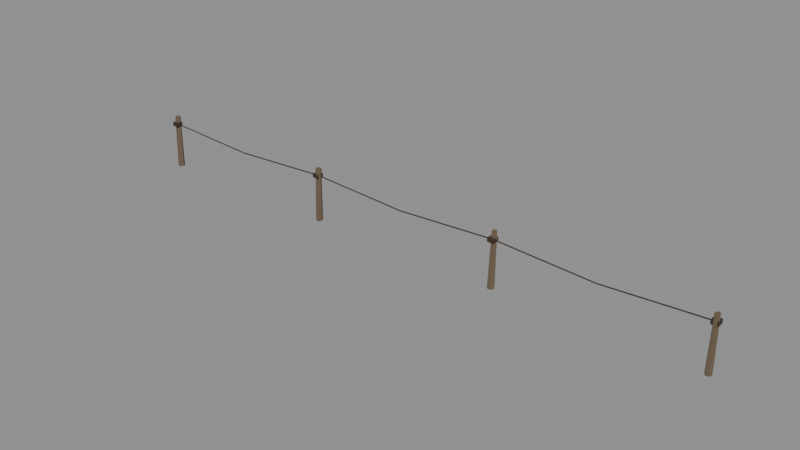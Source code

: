 # Source: estacas_caballos.blend  (saved by Blender 4.5.87; exported with 4.5.12 LTS)
import bpy
from mathutils import Matrix  # noqa: F401  (used for matrix-valued properties, if any)

bpy.ops.wm.read_factory_settings(use_empty=True)
scene = bpy.context.scene
scene.name = 'Scene'

# ---- materials (node trees are filled in below, after node groups)
mat_mate = bpy.data.materials.new('Mate')

# ---- material node trees
mat_mate.use_nodes = True; mat_mate.node_tree.nodes.clear()
_N = mat_mate.node_tree.nodes; _L = mat_mate.node_tree.links
n0 = _N.new('ShaderNodeBsdfPrincipled'); n0.name = 'Principled BSDF'; n0.location = (-200, 100)
n0.inputs[2].default_value = 1.0
n1 = _N.new('ShaderNodeOutputMaterial'); n1.name = 'Material Output'; n1.location = (200, 100)
n2 = _N.new('ShaderNodeVertexColor'); n2.name = 'Color Attribute'; n2.location = (0, 0)
n2.layer_name = 'Col'
_L.new(n0.outputs[0], n1.inputs[0])
_L.new(n2.outputs[0], n0.inputs[0])
n1.is_active_output = True

# ---- meshes
me_estacascaballos = bpy.data.meshes.new('EstacasCaballos')
me_estacascaballos.from_pydata([(0.05344, -9.642e-07, -8.594e-05), (0.02629, 0.04552, -0.001064), (-0.0246, 0.0426, -0.0009165), (-0.04759, 8.585e-07, 7.653e-05), (-0.02506, -0.04339, 0.001014), (0.02453, -0.04247, 0.0009136), (0.04359, 0.0184, 0.8199), (0.02053, 0.05167, 0.8192), (-0.01859, 0.05287, 0.8193), (-0.03935, 0.0184, 0.8201), (-0.02031, -0.01906, 0.8209), (0.02134, -0.01626, 0.8207), (-0.05, -0.05, 0.67), (-0.05, -0.05, 0.73), (-0.05, 0.05, 0.67), (-0.05, 0.05, 0.73), (0.05, -0.05, 0.67), (0.05, -0.05, 0.73), (0.05, 0.05, 0.67), (0.05, 0.05, 0.73), (3.046, 1.201e-05, -0.00156), (3.027, 0.04631, -0.0001879), (2.974, 0.04557, 0.001587), (2.952, -1.232e-05, 0.001601), (2.975, -0.04326, 0.0001755), (3.025, -0.04285, -0.001493), (3.069, -0.01261, 0.8186), (3.049, 0.02402, 0.8199), (3.009, 0.0192, 0.8211), (2.991, -0.01263, 0.8212), (3.006, -0.04959, 0.8202), (3.047, -0.04679, 0.8188), (2.95, -0.05, 0.67), (2.95, -0.05, 0.73), (2.95, 0.05, 0.67), (2.95, 0.05, 0.73), (3.05, -0.05, 0.67), (3.05, -0.05, 0.73), (3.05, 0.05, 0.67), (3.05, 0.05, 0.73), (6.055, -7.934e-06, -0.001062), (6.027, 0.04717, -0.001235), (5.977, 0.03946, -0.000146), (5.954, 6.667e-06, 0.0008925), (5.973, -0.0462, 0.00121), (6.026, -0.04534, 0.0001678), (6.057, 0.01225, 0.8192), (6.035, 0.04556, 0.8191), (5.996, 0.04763, 0.8199), (5.975, 0.01226, 0.8208), (5.996, -0.02294, 0.8209), (6.035, -0.02002, 0.8201), (5.95, -0.05, 0.67), (5.95, -0.05, 0.73), (5.95, 0.05, 0.67), (5.95, 0.05, 0.73), (6.05, -0.05, 0.67), (6.05, -0.05, 0.73), (6.05, 0.05, 0.67), (6.05, 0.05, 0.73), (9.047, 7.974e-06, -0.0005592), (9.025, 0.04367, 0.0009478), (8.976, 0.04215, 0.00149), (8.949, -8.59e-06, 0.0006024), (8.974, -0.04438, -0.0009631), (9.023, -0.03952, -0.001397), (9.046, -0.02338, 0.8196), (9.031, 0.01358, 0.8208), (8.991, 0.009567, 0.8212), (8.972, -0.0234, 0.8204), (8.988, -0.06145, 0.8192), (9.03, -0.05781, 0.8188), (8.95, -0.05, 0.67), (8.95, -0.05, 0.73), (8.95, 0.05, 0.67), (8.95, 0.05, 0.73), (9.05, -0.05, 0.67), (9.05, -0.05, 0.73), (9.05, 0.05, 0.67), (9.05, 0.05, 0.73), (-0.0005323, 9.313e-10, 0.69), (2.967e-07, 0.01, 0.7), (0.0005329, 0.0, 0.71), (2.969e-07, -0.01, 0.7), (1.499, -9.313e-10, 0.61), (1.5, 0.01, 0.62), (1.501, 0.0, 0.63), (1.5, -0.01, 0.62), (1.501, 0.0, 0.61), (1.5, 0.01, 0.62), (1.499, 0.0, 0.63), (1.5, -0.01, 0.62), (3.001, 0.0, 0.69), (3.0, 0.01, 0.7), (2.999, 1.863e-09, 0.71), (3.0, -0.01, 0.7), (2.999, -9.313e-10, 0.69), (3.0, 0.01, 0.7), (3.001, -1.863e-09, 0.71), (3.0, -0.01, 0.7), (4.499, -1.863e-09, 0.61), (4.5, 0.01, 0.62), (4.501, -1.863e-09, 0.63), (4.5, -0.01, 0.62), (4.501, 9.313e-10, 0.61), (4.5, 0.01, 0.62), (4.499, 9.313e-10, 0.63), (4.5, -0.01, 0.62), (6.001, 0.0, 0.69), (6.0, 0.01, 0.7), (5.999, -1.863e-09, 0.71), (6.0, -0.01, 0.7), (5.999, 0.0, 0.69), (6.0, 0.01, 0.7), (6.001, -1.863e-09, 0.71), (6.0, -0.01, 0.7), (7.499, -9.313e-10, 0.61), (7.5, 0.01, 0.62), (7.501, 0.0, 0.63), (7.5, -0.01, 0.62), (7.501, 1.863e-09, 0.61), (7.5, 0.01, 0.62), (7.499, 9.313e-10, 0.63), (7.5, -0.01, 0.62), (9.001, 0.0, 0.69), (9.0, 0.01, 0.7), (8.999, 0.0, 0.71), (9.0, -0.01, 0.7)], [], [(0, 1, 7, 6), (1, 2, 8, 7), (2, 3, 9, 8), (3, 4, 10, 9), (4, 5, 11, 10), (5, 0, 6, 11), (5, 4, 3, 2, 1, 0), (6, 7, 8, 9, 10, 11), (12, 13, 15, 14), (14, 15, 19, 18), (18, 19, 17, 16), (16, 17, 13, 12), (14, 18, 16, 12), (19, 15, 13, 17), (20, 21, 27, 26), (21, 22, 28, 27), (22, 23, 29, 28), (23, 24, 30, 29), (24, 25, 31, 30), (25, 20, 26, 31), (25, 24, 23, 22, 21, 20), (26, 27, 28, 29, 30, 31), (32, 33, 35, 34), (34, 35, 39, 38), (38, 39, 37, 36), (36, 37, 33, 32), (34, 38, 36, 32), (39, 35, 33, 37), (40, 41, 47, 46), (41, 42, 48, 47), (42, 43, 49, 48), (43, 44, 50, 49), (44, 45, 51, 50), (45, 40, 46, 51), (45, 44, 43, 42, 41, 40), (46, 47, 48, 49, 50, 51), (52, 53, 55, 54), (54, 55, 59, 58), (58, 59, 57, 56), (56, 57, 53, 52), (54, 58, 56, 52), (59, 55, 53, 57), (60, 61, 67, 66), (61, 62, 68, 67), (62, 63, 69, 68), (63, 64, 70, 69), (64, 65, 71, 70), (65, 60, 66, 71), (65, 64, 63, 62, 61, 60), (66, 67, 68, 69, 70, 71), (72, 73, 75, 74), (74, 75, 79, 78), (78, 79, 77, 76), (76, 77, 73, 72), (74, 78, 76, 72), (79, 75, 73, 77), (80, 81, 85, 84), (81, 82, 86, 85), (82, 83, 87, 86), (83, 80, 84, 87), (88, 89, 93, 92), (89, 90, 94, 93), (90, 91, 95, 94), (91, 88, 92, 95), (96, 97, 101, 100), (97, 98, 102, 101), (98, 99, 103, 102), (99, 96, 100, 103), (104, 105, 109, 108), (105, 106, 110, 109), (106, 107, 111, 110), (107, 104, 108, 111), (112, 113, 117, 116), (113, 114, 118, 117), (114, 115, 119, 118), (115, 112, 116, 119), (120, 121, 125, 124), (121, 122, 126, 125), (122, 123, 127, 126), (123, 120, 124, 127)])
_ca = me_estacascaballos.color_attributes.new('Col', 'FLOAT_COLOR', 'CORNER')
_ca.data.foreach_set('color', [0.1441, 0.1022, 0.0648, 1.0, 0.1441, 0.1022, 0.0648, 1.0, 0.1441, 0.1022, 0.0648, 1.0, 0.1441, 0.1022, 0.0648, 1.0, 0.1441, 0.1022, 0.0648, 1.0, 0.1441, 0.1022, 0.0648, 1.0, 0.1441, 0.1022, 0.0648, 1.0, 0.1441, 0.1022, 0.0648, 1.0, 0.1441, 0.1022, 0.0648, 1.0, 0.1441, 0.1022, 0.0648, 1.0, 0.1441, 0.1022, 0.0648, 1.0, 0.1441, 0.1022, 0.0648, 1.0, 0.1441, 0.1022, 0.0648, 1.0, 0.1441, 0.1022, 0.0648, 1.0, 0.1441, 0.1022, 0.0648, 1.0, 0.1441, 0.1022, 0.0648, 1.0, 0.1441, 0.1022, 0.0648, 1.0, 0.1441, 0.1022, 0.0648, 1.0, 0.1441, 0.1022, 0.0648, 1.0, 0.1441, 0.1022, 0.0648, 1.0, 0.1441, 0.1022, 0.0648, 1.0, 0.1441, 0.1022, 0.0648, 1.0, 0.1441, 0.1022, 0.0648, 1.0, 0.1441, 0.1022, 0.0648, 1.0, 0.1441, 0.1022, 0.0648, 1.0, 0.1441, 0.1022, 0.0648, 1.0, 0.1441, 0.1022, 0.0648, 1.0, 0.1441, 0.1022, 0.0648, 1.0, 0.1441, 0.1022, 0.0648, 1.0, 0.1441, 0.1022, 0.0648, 1.0, 0.1441, 0.1022, 0.0648, 1.0, 0.1441, 0.1022, 0.0648, 1.0, 0.1441, 0.1022, 0.0648, 1.0, 0.1441, 0.1022, 0.0648, 1.0, 0.1441, 0.1022, 0.0648, 1.0, 0.1441, 0.1022, 0.0648, 1.0, 0.04817, 0.02732, 0.016, 1.0, 0.04817, 0.02732, 0.016, 1.0, 0.04817, 0.02732, 0.016, 1.0, 0.04817, 0.02732, 0.016, 1.0, 0.04817, 0.02732, 0.016, 1.0, 0.04817, 0.02732, 0.016, 1.0, 0.04817, 0.02732, 0.016, 1.0, 0.04817, 0.02732, 0.016, 1.0, 0.04817, 0.02732, 0.016, 1.0, 0.04817, 0.02732, 0.016, 1.0, 0.04817, 0.02732, 0.016, 1.0, 0.04817, 0.02732, 0.016, 1.0, 0.04817, 0.02732, 0.016, 1.0, 0.04817, 0.02732, 0.016, 1.0, 0.04817, 0.02732, 0.016, 1.0, 0.04817, 0.02732, 0.016, 1.0, 0.04817, 0.02732, 0.016, 1.0, 0.04817, 0.02732, 0.016, 1.0, 0.04817, 0.02732, 0.016, 1.0, 0.04817, 0.02732, 0.016, 1.0, 0.04817, 0.02732, 0.016, 1.0, 0.04817, 0.02732, 0.016, 1.0, 0.04817, 0.02732, 0.016, 1.0, 0.04817, 0.02732, 0.016, 1.0, 0.1441, 0.1022, 0.0648, 1.0, 0.1441, 0.1022, 0.0648, 1.0, 0.1441, 0.1022, 0.0648, 1.0, 0.1441, 0.1022, 0.0648, 1.0, 0.1441, 0.1022, 0.0648, 1.0, 0.1441, 0.1022, 0.0648, 1.0, 0.1441, 0.1022, 0.0648, 1.0, 0.1441, 0.1022, 0.0648, 1.0, 0.1441, 0.1022, 0.0648, 1.0, 0.1441, 0.1022, 0.0648, 1.0, 0.1441, 0.1022, 0.0648, 1.0, 0.1441, 0.1022, 0.0648, 1.0, 0.1441, 0.1022, 0.0648, 1.0, 0.1441, 0.1022, 0.0648, 1.0, 0.1441, 0.1022, 0.0648, 1.0, 0.1441, 0.1022, 0.0648, 1.0, 0.1441, 0.1022, 0.0648, 1.0, 0.1441, 0.1022, 0.0648, 1.0, 0.1441, 0.1022, 0.0648, 1.0, 0.1441, 0.1022, 0.0648, 1.0, 0.1441, 0.1022, 0.0648, 1.0, 0.1441, 0.1022, 0.0648, 1.0, 0.1441, 0.1022, 0.0648, 1.0, 0.1441, 0.1022, 0.0648, 1.0, 0.1441, 0.1022, 0.0648, 1.0, 0.1441, 0.1022, 0.0648, 1.0, 0.1441, 0.1022, 0.0648, 1.0, 0.1441, 0.1022, 0.0648, 1.0, 0.1441, 0.1022, 0.0648, 1.0, 0.1441, 0.1022, 0.0648, 1.0, 0.1441, 0.1022, 0.0648, 1.0, 0.1441, 0.1022, 0.0648, 1.0, 0.1441, 0.1022, 0.0648, 1.0, 0.1441, 0.1022, 0.0648, 1.0, 0.1441, 0.1022, 0.0648, 1.0, 0.1441, 0.1022, 0.0648, 1.0, 0.04817, 0.02732, 0.016, 1.0, 0.04817, 0.02732, 0.016, 1.0, 0.04817, 0.02732, 0.016, 1.0, 0.04817, 0.02732, 0.016, 1.0, 0.04817, 0.02732, 0.016, 1.0, 0.04817, 0.02732, 0.016, 1.0, 0.04817, 0.02732, 0.016, 1.0, 0.04817, 0.02732, 0.016, 1.0, 0.04817, 0.02732, 0.016, 1.0, 0.04817, 0.02732, 0.016, 1.0, 0.04817, 0.02732, 0.016, 1.0, 0.04817, 0.02732, 0.016, 1.0, 0.04817, 0.02732, 0.016, 1.0, 0.04817, 0.02732, 0.016, 1.0, 0.04817, 0.02732, 0.016, 1.0, 0.04817, 0.02732, 0.016, 1.0, 0.04817, 0.02732, 0.016, 1.0, 0.04817, 0.02732, 0.016, 1.0, 0.04817, 0.02732, 0.016, 1.0, 0.04817, 0.02732, 0.016, 1.0, 0.04817, 0.02732, 0.016, 1.0, 0.04817, 0.02732, 0.016, 1.0, 0.04817, 0.02732, 0.016, 1.0, 0.04817, 0.02732, 0.016, 1.0, 0.1441, 0.1022, 0.0648, 1.0, 0.1441, 0.1022, 0.0648, 1.0, 0.1441, 0.1022, 0.0648, 1.0, 0.1441, 0.1022, 0.0648, 1.0, 0.1441, 0.1022, 0.0648, 1.0, 0.1441, 0.1022, 0.0648, 1.0, 0.1441, 0.1022, 0.0648, 1.0, 0.1441, 0.1022, 0.0648, 1.0, 0.1441, 0.1022, 0.0648, 1.0, 0.1441, 0.1022, 0.0648, 1.0, 0.1441, 0.1022, 0.0648, 1.0, 0.1441, 0.1022, 0.0648, 1.0, 0.1441, 0.1022, 0.0648, 1.0, 0.1441, 0.1022, 0.0648, 1.0, 0.1441, 0.1022, 0.0648, 1.0, 0.1441, 0.1022, 0.0648, 1.0, 0.1441, 0.1022, 0.0648, 1.0, 0.1441, 0.1022, 0.0648, 1.0, 0.1441, 0.1022, 0.0648, 1.0, 0.1441, 0.1022, 0.0648, 1.0, 0.1441, 0.1022, 0.0648, 1.0, 0.1441, 0.1022, 0.0648, 1.0, 0.1441, 0.1022, 0.0648, 1.0, 0.1441, 0.1022, 0.0648, 1.0, 0.1441, 0.1022, 0.0648, 1.0, 0.1441, 0.1022, 0.0648, 1.0, 0.1441, 0.1022, 0.0648, 1.0, 0.1441, 0.1022, 0.0648, 1.0, 0.1441, 0.1022, 0.0648, 1.0, 0.1441, 0.1022, 0.0648, 1.0, 0.1441, 0.1022, 0.0648, 1.0, 0.1441, 0.1022, 0.0648, 1.0, 0.1441, 0.1022, 0.0648, 1.0, 0.1441, 0.1022, 0.0648, 1.0, 0.1441, 0.1022, 0.0648, 1.0, 0.1441, 0.1022, 0.0648, 1.0, 0.04817, 0.02732, 0.016, 1.0, 0.04817, 0.02732, 0.016, 1.0, 0.04817, 0.02732, 0.016, 1.0, 0.04817, 0.02732, 0.016, 1.0, 0.04817, 0.02732, 0.016, 1.0, 0.04817, 0.02732, 0.016, 1.0, 0.04817, 0.02732, 0.016, 1.0, 0.04817, 0.02732, 0.016, 1.0, 0.04817, 0.02732, 0.016, 1.0, 0.04817, 0.02732, 0.016, 1.0, 0.04817, 0.02732, 0.016, 1.0, 0.04817, 0.02732, 0.016, 1.0, 0.04817, 0.02732, 0.016, 1.0, 0.04817, 0.02732, 0.016, 1.0, 0.04817, 0.02732, 0.016, 1.0, 0.04817, 0.02732, 0.016, 1.0, 0.04817, 0.02732, 0.016, 1.0, 0.04817, 0.02732, 0.016, 1.0, 0.04817, 0.02732, 0.016, 1.0, 0.04817, 0.02732, 0.016, 1.0, 0.04817, 0.02732, 0.016, 1.0, 0.04817, 0.02732, 0.016, 1.0, 0.04817, 0.02732, 0.016, 1.0, 0.04817, 0.02732, 0.016, 1.0, 0.1441, 0.1022, 0.0648, 1.0, 0.1441, 0.1022, 0.0648, 1.0, 0.1441, 0.1022, 0.0648, 1.0, 0.1441, 0.1022, 0.0648, 1.0, 0.1441, 0.1022, 0.0648, 1.0, 0.1441, 0.1022, 0.0648, 1.0, 0.1441, 0.1022, 0.0648, 1.0, 0.1441, 0.1022, 0.0648, 1.0, 0.1441, 0.1022, 0.0648, 1.0, 0.1441, 0.1022, 0.0648, 1.0, 0.1441, 0.1022, 0.0648, 1.0, 0.1441, 0.1022, 0.0648, 1.0, 0.1441, 0.1022, 0.0648, 1.0, 0.1441, 0.1022, 0.0648, 1.0, 0.1441, 0.1022, 0.0648, 1.0, 0.1441, 0.1022, 0.0648, 1.0, 0.1441, 0.1022, 0.0648, 1.0, 0.1441, 0.1022, 0.0648, 1.0, 0.1441, 0.1022, 0.0648, 1.0, 0.1441, 0.1022, 0.0648, 1.0, 0.1441, 0.1022, 0.0648, 1.0, 0.1441, 0.1022, 0.0648, 1.0, 0.1441, 0.1022, 0.0648, 1.0, 0.1441, 0.1022, 0.0648, 1.0, 0.1441, 0.1022, 0.0648, 1.0, 0.1441, 0.1022, 0.0648, 1.0, 0.1441, 0.1022, 0.0648, 1.0, 0.1441, 0.1022, 0.0648, 1.0, 0.1441, 0.1022, 0.0648, 1.0, 0.1441, 0.1022, 0.0648, 1.0, 0.1441, 0.1022, 0.0648, 1.0, 0.1441, 0.1022, 0.0648, 1.0, 0.1441, 0.1022, 0.0648, 1.0, 0.1441, 0.1022, 0.0648, 1.0, 0.1441, 0.1022, 0.0648, 1.0, 0.1441, 0.1022, 0.0648, 1.0, 0.04817, 0.02732, 0.016, 1.0, 0.04817, 0.02732, 0.016, 1.0, 0.04817, 0.02732, 0.016, 1.0, 0.04817, 0.02732, 0.016, 1.0, 0.04817, 0.02732, 0.016, 1.0, 0.04817, 0.02732, 0.016, 1.0, 0.04817, 0.02732, 0.016, 1.0, 0.04817, 0.02732, 0.016, 1.0, 0.04817, 0.02732, 0.016, 1.0, 0.04817, 0.02732, 0.016, 1.0, 0.04817, 0.02732, 0.016, 1.0, 0.04817, 0.02732, 0.016, 1.0, 0.04817, 0.02732, 0.016, 1.0, 0.04817, 0.02732, 0.016, 1.0, 0.04817, 0.02732, 0.016, 1.0, 0.04817, 0.02732, 0.016, 1.0, 0.04817, 0.02732, 0.016, 1.0, 0.04817, 0.02732, 0.016, 1.0, 0.04817, 0.02732, 0.016, 1.0, 0.04817, 0.02732, 0.016, 1.0, 0.04817, 0.02732, 0.016, 1.0, 0.04817, 0.02732, 0.016, 1.0, 0.04817, 0.02732, 0.016, 1.0, 0.04817, 0.02732, 0.016, 1.0, 0.04817, 0.02732, 0.016, 1.0, 0.04817, 0.02732, 0.016, 1.0, 0.04817, 0.02732, 0.016, 1.0, 0.04817, 0.02732, 0.016, 1.0, 0.04817, 0.02732, 0.016, 1.0, 0.04817, 0.02732, 0.016, 1.0, 0.04817, 0.02732, 0.016, 1.0, 0.04817, 0.02732, 0.016, 1.0, 0.04817, 0.02732, 0.016, 1.0, 0.04817, 0.02732, 0.016, 1.0, 0.04817, 0.02732, 0.016, 1.0, 0.04817, 0.02732, 0.016, 1.0, 0.04817, 0.02732, 0.016, 1.0, 0.04817, 0.02732, 0.016, 1.0, 0.04817, 0.02732, 0.016, 1.0, 0.04817, 0.02732, 0.016, 1.0, 0.04817, 0.02732, 0.016, 1.0, 0.04817, 0.02732, 0.016, 1.0, 0.04817, 0.02732, 0.016, 1.0, 0.04817, 0.02732, 0.016, 1.0, 0.04817, 0.02732, 0.016, 1.0, 0.04817, 0.02732, 0.016, 1.0, 0.04817, 0.02732, 0.016, 1.0, 0.04817, 0.02732, 0.016, 1.0, 0.04817, 0.02732, 0.016, 1.0, 0.04817, 0.02732, 0.016, 1.0, 0.04817, 0.02732, 0.016, 1.0, 0.04817, 0.02732, 0.016, 1.0, 0.04817, 0.02732, 0.016, 1.0, 0.04817, 0.02732, 0.016, 1.0, 0.04817, 0.02732, 0.016, 1.0, 0.04817, 0.02732, 0.016, 1.0, 0.04817, 0.02732, 0.016, 1.0, 0.04817, 0.02732, 0.016, 1.0, 0.04817, 0.02732, 0.016, 1.0, 0.04817, 0.02732, 0.016, 1.0, 0.04817, 0.02732, 0.016, 1.0, 0.04817, 0.02732, 0.016, 1.0, 0.04817, 0.02732, 0.016, 1.0, 0.04817, 0.02732, 0.016, 1.0, 0.04817, 0.02732, 0.016, 1.0, 0.04817, 0.02732, 0.016, 1.0, 0.04817, 0.02732, 0.016, 1.0, 0.04817, 0.02732, 0.016, 1.0, 0.04817, 0.02732, 0.016, 1.0, 0.04817, 0.02732, 0.016, 1.0, 0.04817, 0.02732, 0.016, 1.0, 0.04817, 0.02732, 0.016, 1.0, 0.04817, 0.02732, 0.016, 1.0, 0.04817, 0.02732, 0.016, 1.0, 0.04817, 0.02732, 0.016, 1.0, 0.04817, 0.02732, 0.016, 1.0, 0.04817, 0.02732, 0.016, 1.0, 0.04817, 0.02732, 0.016, 1.0, 0.04817, 0.02732, 0.016, 1.0, 0.04817, 0.02732, 0.016, 1.0, 0.04817, 0.02732, 0.016, 1.0, 0.04817, 0.02732, 0.016, 1.0, 0.04817, 0.02732, 0.016, 1.0, 0.04817, 0.02732, 0.016, 1.0, 0.04817, 0.02732, 0.016, 1.0, 0.04817, 0.02732, 0.016, 1.0, 0.04817, 0.02732, 0.016, 1.0, 0.04817, 0.02732, 0.016, 1.0, 0.04817, 0.02732, 0.016, 1.0, 0.04817, 0.02732, 0.016, 1.0, 0.04817, 0.02732, 0.016, 1.0, 0.04817, 0.02732, 0.016, 1.0, 0.04817, 0.02732, 0.016, 1.0, 0.04817, 0.02732, 0.016, 1.0, 0.04817, 0.02732, 0.016, 1.0, 0.04817, 0.02732, 0.016, 1.0, 0.04817, 0.02732, 0.016, 1.0, 0.04817, 0.02732, 0.016, 1.0, 0.04817, 0.02732, 0.016, 1.0, 0.04817, 0.02732, 0.016, 1.0, 0.04817, 0.02732, 0.016, 1.0, 0.04817, 0.02732, 0.016, 1.0, 0.04817, 0.02732, 0.016, 1.0, 0.04817, 0.02732, 0.016, 1.0, 0.04817, 0.02732, 0.016, 1.0, 0.04817, 0.02732, 0.016, 1.0, 0.04817, 0.02732, 0.016, 1.0, 0.04817, 0.02732, 0.016, 1.0, 0.04817, 0.02732, 0.016, 1.0, 0.04817, 0.02732, 0.016, 1.0, 0.04817, 0.02732, 0.016, 1.0, 0.04817, 0.02732, 0.016, 1.0, 0.04817, 0.02732, 0.016, 1.0, 0.04817, 0.02732, 0.016, 1.0, 0.04817, 0.02732, 0.016, 1.0, 0.04817, 0.02732, 0.016, 1.0, 0.04817, 0.02732, 0.016, 1.0, 0.04817, 0.02732, 0.016, 1.0, 0.04817, 0.02732, 0.016, 1.0, 0.04817, 0.02732, 0.016, 1.0])
me_estacascaballos.materials.append(mat_mate)
me_estacascaballos.update()

# ---- objects
ob_estacascaballos = bpy.data.objects.new('EstacasCaballos', me_estacascaballos)

# ---- transforms, parenting, visibility, modifiers, constraints
ob_estacascaballos.location = (-4.5, 0.0, -0.2)

# ---- collection membership
scene.collection.objects.link(ob_estacascaballos)

# ---- scene / render settings (as saved in the file)
scene.frame_start = 1; scene.frame_end = 250; scene.frame_set(1)
scene.render.engine = 'BLENDER_EEVEE_NEXT'
scene.render.fps = 30
bpy.context.view_layer.update()

# ---- added for rendering (the .blend has no active camera and no usable light): camera, sun + grey world if the file has none
cam_auto = bpy.data.cameras.new('AutoCamera')
cam_auto.lens = 50.0
cam_auto.sensor_width = 36.0
cam_auto.clip_end = 1000.0
ob_auto_camera = bpy.data.objects.new('AutoCamera', cam_auto)
scene.collection.objects.link(ob_auto_camera)
ob_auto_camera.location = (8.45455, -10.1498, 6.97347)
ob_auto_camera.rotation_euler = (1.09748, -7.21219e-08, 0.694738)
scene.camera = ob_auto_camera
light_auto_sun = bpy.data.lights.new('AutoSun', 'SUN')
light_auto_sun.energy = 3.0
light_auto_sun.angle = 0.0523599
ob_auto_sun = bpy.data.objects.new('AutoSun', light_auto_sun)
scene.collection.objects.link(ob_auto_sun)
ob_auto_sun.rotation_euler = (0.872665, 0.174533, 0.523599)
if scene.world is None:
    world_auto = bpy.data.worlds.new('AutoWorld')
    world_auto.color = (0.3, 0.3, 0.3)
    scene.world = world_auto
bpy.context.view_layer.update()
